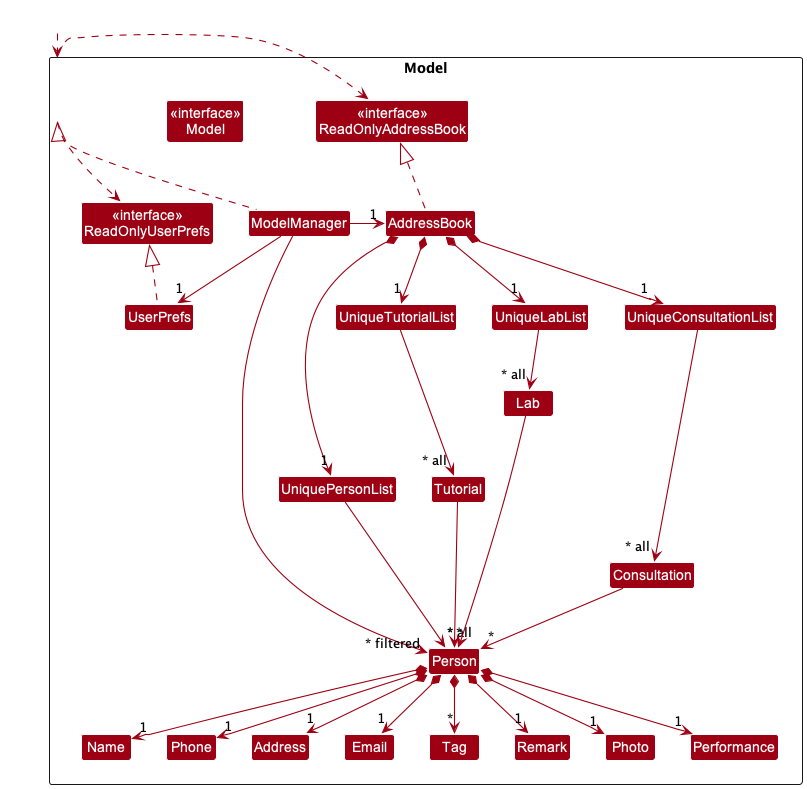

The diagram above was rendered by PlantUML. Its source (embedded in the PNG):
@startuml
!include style.puml
skinparam arrowThickness 1.1
skinparam arrowColor MODEL_COLOR
skinparam classBackgroundColor MODEL_COLOR

Package Model <<Rectangle>>{
Class "<<interface>>\nReadOnlyAddressBook" as ReadOnlyAddressBook
Class "<<interface>>\nReadOnlyUserPrefs" as ReadOnlyUserPrefs
Class "<<interface>>\nModel" as Model

Class AddressBook
Class ModelManager
Class UserPrefs

Class UniquePersonList
Class Person
Class Address
Class Email
Class Name
Class Phone
Class Tag
Class Remark
Class Photo
Class Performance

Class UniqueTutorialList
Class Tutorial

Class UniqueLabList
Class Lab

Class UniqueConsultationList
Class Consultation
}

Class HiddenOutside #FFFFFF
HiddenOutside ..> Model

AddressBook .up.|> ReadOnlyAddressBook

ModelManager .up.|> Model
Model .right.> ReadOnlyUserPrefs
Model .left.> ReadOnlyAddressBook
ModelManager -left-> "1" AddressBook
ModelManager --> "1" UserPrefs
UserPrefs .up.|> ReadOnlyUserPrefs

AddressBook *--> "1" UniquePersonList

UniquePersonList --> "~* all" Person
Person *--> "1" Name
Person *--> "1" Phone
Person *--> "1" Email
Person *--> "1" Address
Person *--> "1" Performance
Person *--> "1" Remark
Person *--> "1" Photo
Person *--> "*" Tag

Name -[hidden]right-> Phone
Phone -[hidden]right-> Address
Address -[hidden]right-> Email

AddressBook *--> "1" UniqueTutorialList
AddressBook *--> "1" UniqueLabList
AddressBook *--> "1" UniqueConsultationList

UniqueConsultationList --> "~* all" Consultation
UniqueTutorialList --> "~* all" Tutorial
UniqueLabList --> "~* all" Lab

Consultation --> "*" Person
Tutorial --> "*" Person
Lab --> "*" Person

ModelManager ------>"~* filtered" Person
@enduml